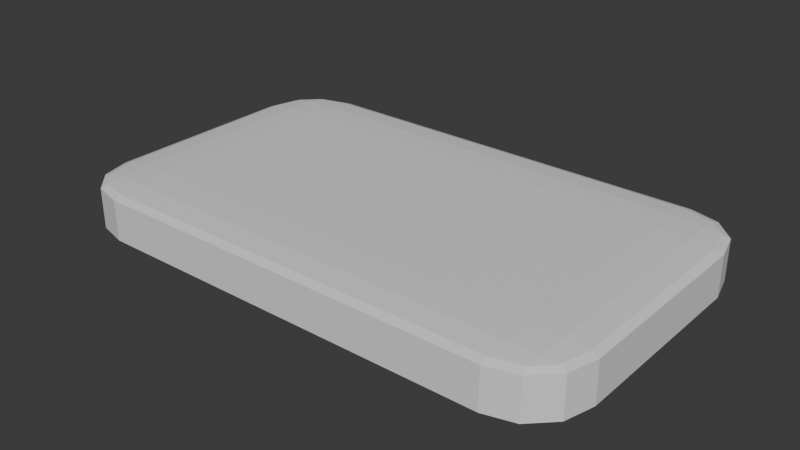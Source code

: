 # Source: Shelf.blend  (saved by Blender 5.0.119; exported with 4.5.12 LTS)
import bpy
from mathutils import Matrix  # noqa: F401  (used for matrix-valued properties, if any)

bpy.ops.wm.read_factory_settings(use_empty=True)
scene = bpy.context.scene
scene.name = 'Scene'

# ---- collections
col_collection = bpy.data.collections.new('Collection'); scene.collection.children.link(col_collection)

# ---- materials (node trees are filled in below, after node groups)
mat_material = bpy.data.materials.new('Material')
mat_material.alpha_threshold = 0.0
mat_material.use_backface_culling_lightprobe_volume = False
mat_material.roughness = 0.5
mat_material.line_color = (0.0, 0.0, 0.0, 1.0)

# ---- material node trees
mat_material.use_nodes = True; mat_material.node_tree.nodes.clear()
_N = mat_material.node_tree.nodes; _L = mat_material.node_tree.links
n0 = _N.new('ShaderNodeOutputMaterial'); n0.name = 'Material Output'; n0.location = (200, 100)
n1 = _N.new('ShaderNodeBsdfPrincipled'); n1.name = 'Principled BSDF'; n1.location = (-200, 100)
_L.new(n1.outputs[0], n0.inputs[0])
n0.is_active_output = True

# ---- world
world_world = bpy.data.worlds.new('World'); scene.world = world_world
world_world.use_nodes = True; world_world.node_tree.nodes.clear()
_N = world_world.node_tree.nodes; _L = world_world.node_tree.links
n0 = _N.new('ShaderNodeOutputWorld'); n0.name = 'World Output'; n0.location = (200, 100)
n1 = _N.new('ShaderNodeBackground'); n1.name = 'Background'; n1.location = (-200, 100)
n1.inputs[0].default_value = (0.05088, 0.05088, 0.05088, 1.0)
_L.new(n1.outputs[0], n0.inputs[0])
n0.is_active_output = True
world_world.color = (0.05088, 0.05088, 0.05088)
world_world.sun_shadow_jitter_overblur = 0.0

# ---- meshes
me_cube = bpy.data.meshes.new('Cube')
me_cube.from_pydata([(0.7727, 0.3, 0.07727), (0.7727, 0.07268, 0.1), (1.0, 0.07268, 0.07727), (0.7727, 0.2696, 0.08862), (0.8862, 0.2696, 0.07727), (0.8814, 0.2401, 0.08814), (0.8862, 0.07268, 0.09696), (0.7727, 0.1862, 0.09696), (0.8814, 0.1814, 0.09401), (0.9696, 0.1862, 0.07727), (0.9696, 0.07268, 0.08862), (0.9401, 0.1814, 0.08814), (0.7727, 0.07268, -0.1), (0.7727, 0.3, -0.07727), (1.0, 0.07268, -0.07727), (0.7727, 0.1862, -0.09696), (0.8862, 0.07268, -0.09696), (0.8814, 0.1814, -0.09401), (0.8862, 0.2696, -0.07727), (0.7727, 0.2696, -0.08862), (0.8814, 0.2401, -0.08814), (0.9696, 0.07268, -0.08862), (0.9696, 0.1862, -0.07727), (0.9401, 0.1814, -0.08814), (1.0, -0.6727, 0.07727), (0.7727, -0.6727, 0.1), (0.7727, -0.9, 0.07727), (0.9696, -0.6727, 0.08862), (0.9696, -0.7862, 0.07727), (0.9401, -0.7814, 0.08814), (0.7727, -0.7862, 0.09696), (0.8862, -0.6727, 0.09696), (0.8814, -0.7814, 0.09401), (0.8862, -0.8696, 0.07727), (0.7727, -0.8696, 0.08862), (0.8814, -0.8401, 0.08814), (1.0, -0.6727, -0.07727), (0.7727, -0.9, -0.07727), (0.7727, -0.6727, -0.1), (0.9696, -0.7862, -0.07727), (0.9696, -0.6727, -0.08862), (0.9401, -0.7814, -0.08814), (0.7727, -0.8696, -0.08862), (0.8862, -0.8696, -0.07727), (0.8814, -0.8401, -0.08814), (0.8862, -0.6727, -0.09696), (0.7727, -0.7862, -0.09696), (0.8814, -0.7814, -0.09401), (-0.7727, 0.3, 0.07727), (-1.0, 0.07268, 0.07727), (-0.7727, 0.07268, 0.1), (-0.8862, 0.2696, 0.07727), (-0.7727, 0.2696, 0.08862), (-0.8814, 0.2401, 0.08814), (-0.9696, 0.07268, 0.08862), (-0.9696, 0.1862, 0.07727), (-0.9401, 0.1814, 0.08814), (-0.7727, 0.1862, 0.09696), (-0.8862, 0.07268, 0.09696), (-0.8814, 0.1814, 0.09401), (-1.0, 0.07268, -0.07727), (-0.7727, 0.3, -0.07727), (-0.7727, 0.07268, -0.1), (-0.9696, 0.1862, -0.07727), (-0.9696, 0.07268, -0.08862), (-0.9401, 0.1814, -0.08814), (-0.7727, 0.2696, -0.08862), (-0.8862, 0.2696, -0.07727), (-0.8814, 0.2401, -0.08814), (-0.8862, 0.07268, -0.09696), (-0.7727, 0.1862, -0.09696), (-0.8814, 0.1814, -0.09401), (-1.0, -0.6727, 0.07727), (-0.7727, -0.9, 0.07727), (-0.7727, -0.6727, 0.1), (-0.9696, -0.7862, 0.07727), (-0.9696, -0.6727, 0.08862), (-0.9401, -0.7814, 0.08814), (-0.7727, -0.8696, 0.08862), (-0.8862, -0.8696, 0.07727), (-0.8814, -0.8401, 0.08814), (-0.8862, -0.6727, 0.09696), (-0.7727, -0.7862, 0.09696), (-0.8814, -0.7814, 0.09401), (-0.7727, -0.6727, -0.1), (-0.7727, -0.9, -0.07727), (-1.0, -0.6727, -0.07727), (-0.7727, -0.7862, -0.09696), (-0.8862, -0.6727, -0.09696), (-0.8814, -0.7814, -0.09401), (-0.8862, -0.8696, -0.07727), (-0.7727, -0.8696, -0.08862), (-0.8814, -0.8401, -0.08814), (-0.9696, -0.6727, -0.08862), (-0.9696, -0.7862, -0.07727), (-0.9401, -0.7814, -0.08814)], [], [(0, 3, 5, 4), (3, 7, 8, 5), (1, 6, 8, 7), (6, 10, 11, 8), (2, 9, 11, 10), (9, 4, 5, 11), (5, 8, 11), (12, 15, 17, 16), (15, 19, 20, 17), (13, 18, 20, 19), (18, 22, 23, 20), (14, 21, 23, 22), (21, 16, 17, 23), (17, 20, 23), (24, 27, 29, 28), (27, 31, 32, 29), (25, 30, 32, 31), (30, 34, 35, 32), (26, 33, 35, 34), (33, 28, 29, 35), (29, 32, 35), (36, 39, 41, 40), (39, 43, 44, 41), (37, 42, 44, 43), (42, 46, 47, 44), (38, 45, 47, 46), (45, 40, 41, 47), (41, 44, 47), (48, 51, 53, 52), (51, 55, 56, 53), (49, 54, 56, 55), (54, 58, 59, 56), (50, 57, 59, 58), (57, 52, 53, 59), (53, 56, 59), (60, 63, 65, 64), (63, 67, 68, 65), (61, 66, 68, 67), (66, 70, 71, 68), (62, 69, 71, 70), (69, 64, 65, 71), (65, 68, 71), (72, 75, 77, 76), (75, 79, 80, 77), (73, 78, 80, 79), (78, 82, 83, 80), (74, 81, 83, 82), (81, 76, 77, 83), (77, 80, 83), (84, 87, 89, 88), (87, 91, 92, 89), (85, 90, 92, 91), (90, 94, 95, 92), (86, 93, 95, 94), (93, 88, 89, 95), (89, 92, 95), (62, 84, 88, 69), (69, 88, 93, 64), (64, 93, 86, 60), (12, 62, 70, 15), (15, 70, 66, 19), (19, 66, 61, 13), (2, 14, 22, 9), (9, 22, 18, 4), (4, 18, 13, 0), (85, 73, 79, 90), (90, 79, 75, 94), (94, 75, 72, 86), (26, 37, 43, 33), (33, 43, 39, 28), (28, 39, 36, 24), (48, 61, 67, 51), (51, 67, 63, 55), (55, 63, 60, 49), (25, 74, 82, 30), (30, 82, 78, 34), (34, 78, 73, 26), (1, 25, 31, 6), (6, 31, 27, 10), (10, 27, 24, 2), (84, 38, 46, 87), (87, 46, 42, 91), (91, 42, 37, 85), (74, 50, 58, 81), (81, 58, 54, 76), (76, 54, 49, 72), (50, 1, 7, 57), (57, 7, 3, 52), (52, 3, 0, 48), (38, 12, 16, 45), (45, 16, 21, 40), (40, 21, 14, 36), (61, 48, 0, 13), (14, 2, 24, 36), (1, 50, 74, 25), (62, 12, 38, 84), (37, 26, 73, 85), (86, 72, 49, 60)])
_uv = me_cube.uv_layers.new(name='UVMap')
_uv.uv.foreach_set('vector', [0.5966, 0.4716, 0.6108, 0.4716, 0.6102, 0.4852, 0.5966, 0.4858, 0.6108, 0.4716, 0.6392, 0.4858, 0.6324, 0.4926, 0.6102, 0.4852, 0.6534, 0.5474, 0.6392, 0.5474, 0.6324, 0.4926, 0.6392, 0.4858, 0.6392, 0.5474, 0.6108, 0.5474, 0.6102, 0.5167, 0.6324, 0.4926, 0.5966, 0.5474, 0.5966, 0.5237, 0.6102, 0.5167, 0.6108, 0.5474, 0.5966, 0.5237, 0.5966, 0.4858, 0.6102, 0.4852, 0.6102, 0.5167, 0.6102, 0.4852, 0.6324, 0.4926, 0.6102, 0.5167, 0.3466, 0.5474, 0.3466, 0.5237, 0.3602, 0.5247, 0.3608, 0.5474, 0.3466, 0.5237, 0.3608, 0.4858, 0.3676, 0.4926, 0.3602, 0.5247, 0.4034, 0.4716, 0.4034, 0.4858, 0.3676, 0.4926, 0.3608, 0.4858, 0.4034, 0.4858, 0.4034, 0.5237, 0.3842, 0.5247, 0.3676, 0.4926, 0.4034, 0.5474, 0.3892, 0.5474, 0.3842, 0.5247, 0.4034, 0.5237, 0.3892, 0.5474, 0.3608, 0.5474, 0.3602, 0.5247, 0.3842, 0.5247, 0.3602, 0.5247, 0.3676, 0.4926, 0.3842, 0.5247, 0.5966, 0.7026, 0.6108, 0.7026, 0.6102, 0.7333, 0.5966, 0.7263, 0.6108, 0.7026, 0.6392, 0.7026, 0.6324, 0.7574, 0.6102, 0.7333, 0.6534, 0.7026, 0.6392, 0.7642, 0.6324, 0.7574, 0.6392, 0.7026, 0.6392, 0.7642, 0.6108, 0.7784, 0.6102, 0.7648, 0.6324, 0.7574, 0.5966, 0.7784, 0.5966, 0.7642, 0.6102, 0.7648, 0.6108, 0.7784, 0.5966, 0.7642, 0.5966, 0.7263, 0.6102, 0.7333, 0.6102, 0.7648, 0.6102, 0.7333, 0.6324, 0.7574, 0.6102, 0.7648, 0.4034, 0.7026, 0.4034, 0.7263, 0.3842, 0.7253, 0.3892, 0.7026, 0.4034, 0.7263, 0.4034, 0.7642, 0.3676, 0.7574, 0.3842, 0.7253, 0.4034, 0.7784, 0.3608, 0.7642, 0.3676, 0.7574, 0.4034, 0.7642, 0.3608, 0.7642, 0.3466, 0.7263, 0.3602, 0.7253, 0.3676, 0.7574, 0.3466, 0.7026, 0.3608, 0.7026, 0.3602, 0.7253, 0.3466, 0.7263, 0.3608, 0.7026, 0.3892, 0.7026, 0.3842, 0.7253, 0.3602, 0.7253, 0.3842, 0.7253, 0.3676, 0.7574, 0.3602, 0.7253, 0.5966, 0.2784, 0.5966, 0.2642, 0.6102, 0.258, 0.6108, 0.2784, 0.5966, 0.2642, 0.5966, 0.2263, 0.6102, 0.2253, 0.6102, 0.258, 0.5966, 0.2026, 0.6108, 0.2026, 0.6102, 0.2253, 0.5966, 0.2263, 0.6108, 0.2026, 0.625, 0.2026, 0.625, 0.2335, 0.6102, 0.2253, 0.8466, 0.5474, 0.8466, 0.5, 0.875, 0.5247, 0.875, 0.5474, 0.625, 0.2784, 0.6108, 0.2784, 0.6102, 0.258, 0.625, 0.2335, 0.6102, 0.258, 0.6102, 0.2253, 0.625, 0.2335, 0.4034, 0.2026, 0.4034, 0.2263, 0.375, 0.2253, 0.375, 0.2026, 0.4034, 0.2263, 0.4034, 0.2642, 0.375, 0.2648, 0.375, 0.2253, 0.4034, 0.2784, 0.375, 0.2784, 0.375, 0.2648, 0.4034, 0.2642, 0.1534, 0.5, 0.1534, 0.5237, 0.1398, 0.5247, 0.1398, 0.5, 0.1534, 0.5474, 0.1392, 0.5474, 0.1398, 0.5247, 0.1534, 0.5237, 0.1392, 0.5474, 0.125, 0.5474, 0.125, 0.5247, 0.1398, 0.5247, 0.125, 0.5247, 0.1398, 0.5, 0.1398, 0.5247, 0.5966, 0.04736, 0.5966, 0.02371, 0.6102, 0.02471, 0.6108, 0.04736, 0.5966, 0.02371, 0.5966, 0.0, 0.6102, 0.0, 0.6102, 0.02471, 0.5966, 0.9716, 0.6108, 0.9716, 0.6102, 1.0, 0.5966, 1.0, 0.6108, 0.9716, 0.625, 0.9716, 0.625, 1.0, 0.6102, 1.0, 0.8466, 0.7026, 0.875, 0.7026, 0.875, 0.7253, 0.8466, 0.75, 0.625, 0.04736, 0.6108, 0.04736, 0.6102, 0.02471, 0.625, 0.02471, 0.6102, 0.02471, 0.6102, 0.0, 0.625, 0.02471, 0.1534, 0.7026, 0.1534, 0.7263, 0.1398, 0.7253, 0.1392, 0.7026, 0.1534, 0.7263, 0.1534, 0.75, 0.1398, 0.75, 0.1398, 0.7253, 0.4034, 0.9716, 0.4034, 1.0, 0.375, 0.9852, 0.375, 0.9716, 0.4034, 0.0, 0.4034, 0.02371, 0.375, 0.02471, 0.375, 0.0, 0.4034, 0.04736, 0.375, 0.04736, 0.375, 0.02471, 0.4034, 0.02371, 0.125, 0.7026, 0.1392, 0.7026, 0.1398, 0.7253, 0.125, 0.7253, 0.1398, 0.7253, 0.1398, 0.75, 0.125, 0.7253, 0.1534, 0.5474, 0.1534, 0.7026, 0.1392, 0.7026, 0.1392, 0.5474, 0.1392, 0.5474, 0.1392, 0.7026, 0.125, 0.7026, 0.125, 0.5474, 0.375, 0.2026, 0.375, 0.04736, 0.4034, 0.04736, 0.4034, 0.2026, 0.3466, 0.5474, 0.1534, 0.5474, 0.1534, 0.5237, 0.3466, 0.5237, 0.3466, 0.5237, 0.1534, 0.5237, 0.1534, 0.5, 0.3608, 0.4858, 0.3608, 0.4858, 0.375, 0.2784, 0.4034, 0.2784, 0.4034, 0.4716, 0.5966, 0.5474, 0.4034, 0.5474, 0.4034, 0.5237, 0.5966, 0.5237, 0.5966, 0.5237, 0.4034, 0.5237, 0.4034, 0.4858, 0.5966, 0.4858, 0.5966, 0.4858, 0.4034, 0.4858, 0.4034, 0.4716, 0.5966, 0.4716, 0.4034, 0.9716, 0.5966, 0.9716, 0.5966, 1.0, 0.4034, 1.0, 0.4034, 0.0, 0.5966, 0.0, 0.5966, 0.02371, 0.4034, 0.02371, 0.4034, 0.02371, 0.5966, 0.02371, 0.5966, 0.04736, 0.4034, 0.04736, 0.5966, 0.7784, 0.4034, 0.7784, 0.4034, 0.7642, 0.5966, 0.7642, 0.5966, 0.7642, 0.4034, 0.7642, 0.4034, 0.7263, 0.5966, 0.7263, 0.5966, 0.7263, 0.4034, 0.7263, 0.4034, 0.7026, 0.5966, 0.7026, 0.5966, 0.2784, 0.4034, 0.2784, 0.4034, 0.2642, 0.5966, 0.2642, 0.5966, 0.2642, 0.4034, 0.2642, 0.4034, 0.2263, 0.5966, 0.2263, 0.5966, 0.2263, 0.4034, 0.2263, 0.4034, 0.2026, 0.5966, 0.2026, 0.6534, 0.7026, 0.8466, 0.7026, 0.8466, 0.75, 0.6392, 0.7642, 0.6392, 0.7642, 0.625, 0.9716, 0.6108, 0.9716, 0.6108, 0.7784, 0.6108, 0.7784, 0.6108, 0.9716, 0.5966, 0.9716, 0.5966, 0.7784, 0.6534, 0.5474, 0.6534, 0.7026, 0.6392, 0.7026, 0.6392, 0.5474, 0.6392, 0.5474, 0.6392, 0.7026, 0.6108, 0.7026, 0.6108, 0.5474, 0.6108, 0.5474, 0.6108, 0.7026, 0.5966, 0.7026, 0.5966, 0.5474, 0.1534, 0.7026, 0.3466, 0.7026, 0.3466, 0.7263, 0.1534, 0.7263, 0.1534, 0.7263, 0.3466, 0.7263, 0.3608, 0.7642, 0.1534, 0.75, 0.375, 0.9716, 0.3608, 0.7642, 0.4034, 0.7784, 0.4034, 0.9716, 0.8466, 0.7026, 0.8466, 0.5474, 0.875, 0.5474, 0.875, 0.7026, 0.625, 0.04736, 0.625, 0.2026, 0.6108, 0.2026, 0.6108, 0.04736, 0.6108, 0.04736, 0.6108, 0.2026, 0.5966, 0.2026, 0.5966, 0.04736, 0.8466, 0.5474, 0.6534, 0.5474, 0.6392, 0.4858, 0.8466, 0.5, 0.625, 0.2784, 0.6392, 0.4858, 0.6108, 0.4716, 0.6108, 0.2784, 0.6108, 0.2784, 0.6108, 0.4716, 0.5966, 0.4716, 0.5966, 0.2784, 0.3466, 0.7026, 0.3466, 0.5474, 0.3608, 0.5474, 0.3608, 0.7026, 0.3608, 0.7026, 0.3608, 0.5474, 0.3892, 0.5474, 0.3892, 0.7026, 0.3892, 0.7026, 0.3892, 0.5474, 0.4034, 0.5474, 0.4034, 0.7026, 0.4034, 0.2784, 0.5966, 0.2784, 0.5966, 0.4716, 0.4034, 0.4716, 0.4034, 0.5474, 0.5966, 0.5474, 0.5966, 0.7026, 0.4034, 0.7026, 0.6534, 0.5474, 0.8466, 0.5474, 0.8466, 0.7026, 0.6534, 0.7026, 0.1534, 0.5474, 0.3466, 0.5474, 0.3466, 0.7026, 0.1534, 0.7026, 0.4034, 0.7784, 0.5966, 0.7784, 0.5966, 0.9716, 0.4034, 0.9716, 0.4034, 0.04736, 0.5966, 0.04736, 0.5966, 0.2026, 0.4034, 0.2026])
me_cube.materials.append(mat_material)
me_cube.use_mirror_vertex_groups = False
me_cube.update()

# ---- objects
ob_cube = bpy.data.objects.new('Cube', me_cube)

# ---- transforms, parenting, visibility, modifiers, constraints
ob_cube.location = (0.0, 0.0, 0.0)
ob_cube.lock_rotations_4d = False
ob_cube.empty_display_type = 'ARROWS'
ob_cube.lineart.crease_threshold = 0.0

# ---- collection membership
col_collection.objects.link(ob_cube)

# ---- scene / render settings (as saved in the file)
scene.frame_start = 1; scene.frame_end = 250; scene.frame_set(1)
scene.render.engine = 'BLENDER_EEVEE_NEXT'
scene.render.bake_bias = 0.0
scene.render.bake_samples = 0
scene.cycles.sampling_pattern = 'TABULATED_SOBOL'
scene.eevee.use_volume_custom_range = False
bpy.context.view_layer.update()

# ---- added for rendering (the .blend has no active camera and no usable light): camera, sun
cam_auto = bpy.data.cameras.new('AutoCamera')
cam_auto.lens = 50.0
cam_auto.sensor_width = 36.0
cam_auto.clip_end = 1000.0
ob_auto_camera = bpy.data.objects.new('AutoCamera', cam_auto)
scene.collection.objects.link(ob_auto_camera)
ob_auto_camera.location = (2.1659, -2.89907, 1.73272)
ob_auto_camera.rotation_euler = (1.09748, -7.21219e-08, 0.694738)
scene.camera = ob_auto_camera
light_auto_sun = bpy.data.lights.new('AutoSun', 'SUN')
light_auto_sun.energy = 3.0
light_auto_sun.angle = 0.0523599
ob_auto_sun = bpy.data.objects.new('AutoSun', light_auto_sun)
scene.collection.objects.link(ob_auto_sun)
ob_auto_sun.rotation_euler = (0.872665, 0.174533, 0.523599)
bpy.context.view_layer.update()
